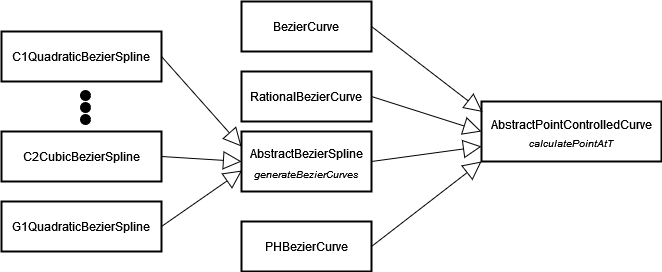

The diagram above was exported from draw.io. Its source (the exported page's mxGraphModel, read from the mxfile embedded in the PNG):
<mxGraphModel dx="1766" dy="1551" grid="1" gridSize="10" guides="1" tooltips="1" connect="1" arrows="1" fold="1" page="1" pageScale="1" pageWidth="827" pageHeight="583" math="0" shadow="0">
  <root>
    <mxCell id="0" />
    <mxCell id="1" parent="0" />
    <mxCell id="L792V39x15litVdkWeOh-18" value="BezierCurve" style="whiteSpace=wrap;strokeWidth=2;verticalAlign=middle;" parent="1" vertex="1">
      <mxGeometry x="-490" y="-500" width="130" height="50" as="geometry" />
    </mxCell>
    <mxCell id="L792V39x15litVdkWeOh-23" value="AbstractPointControlledCurve&#10;" style="strokeWidth=2;textShadow=0;fontStyle=0" parent="1" vertex="1">
      <mxGeometry x="-250" y="-400" width="180" height="60" as="geometry" />
    </mxCell>
    <mxCell id="wIcexeNxMYov8hJtN3G0-4" value="RationalBezierCurve" style="whiteSpace=wrap;strokeWidth=2;verticalAlign=middle;" vertex="1" parent="1">
      <mxGeometry x="-490" y="-430" width="130" height="50" as="geometry" />
    </mxCell>
    <mxCell id="wIcexeNxMYov8hJtN3G0-5" value="PHBezierCurve" style="whiteSpace=wrap;strokeWidth=2;verticalAlign=middle;" vertex="1" parent="1">
      <mxGeometry x="-490" y="-280" width="130" height="50" as="geometry" />
    </mxCell>
    <mxCell id="wIcexeNxMYov8hJtN3G0-6" value="AbstractBezierSpline&#10;" style="whiteSpace=wrap;strokeWidth=2;verticalAlign=middle;" vertex="1" parent="1">
      <mxGeometry x="-490" y="-370" width="130" height="60" as="geometry" />
    </mxCell>
    <mxCell id="wIcexeNxMYov8hJtN3G0-12" value="" style="endArrow=block;endSize=16;endFill=0;html=1;rounded=0;entryX=0.006;entryY=0.174;entryDx=0;entryDy=0;exitX=1;exitY=0.5;exitDx=0;exitDy=0;entryPerimeter=0;" edge="1" parent="1" source="L792V39x15litVdkWeOh-18" target="L792V39x15litVdkWeOh-23">
      <mxGeometry width="160" relative="1" as="geometry">
        <mxPoint x="-460" y="-420" as="sourcePoint" />
        <mxPoint x="-300" y="-420" as="targetPoint" />
      </mxGeometry>
    </mxCell>
    <mxCell id="wIcexeNxMYov8hJtN3G0-13" value="" style="endArrow=block;endSize=16;endFill=0;html=1;rounded=0;entryX=0;entryY=0.5;entryDx=0;entryDy=0;exitX=1;exitY=0.5;exitDx=0;exitDy=0;" edge="1" parent="1" source="wIcexeNxMYov8hJtN3G0-4" target="L792V39x15litVdkWeOh-23">
      <mxGeometry width="160" relative="1" as="geometry">
        <mxPoint x="-350" y="-380" as="sourcePoint" />
        <mxPoint x="-240" y="-283" as="targetPoint" />
      </mxGeometry>
    </mxCell>
    <mxCell id="wIcexeNxMYov8hJtN3G0-14" value="" style="endArrow=block;endSize=16;endFill=0;html=1;rounded=0;entryX=0;entryY=0.75;entryDx=0;entryDy=0;exitX=1;exitY=0.5;exitDx=0;exitDy=0;" edge="1" parent="1" target="L792V39x15litVdkWeOh-23">
      <mxGeometry width="160" relative="1" as="geometry">
        <mxPoint x="-360" y="-340" as="sourcePoint" />
        <mxPoint x="-250" y="-243" as="targetPoint" />
      </mxGeometry>
    </mxCell>
    <mxCell id="wIcexeNxMYov8hJtN3G0-15" value="" style="endArrow=block;endSize=16;endFill=0;html=1;rounded=0;exitX=1;exitY=0.5;exitDx=0;exitDy=0;entryX=0;entryY=1;entryDx=0;entryDy=0;" edge="1" parent="1" source="wIcexeNxMYov8hJtN3G0-5" target="L792V39x15litVdkWeOh-23">
      <mxGeometry width="160" relative="1" as="geometry">
        <mxPoint x="-330" y="-310" as="sourcePoint" />
        <mxPoint x="-260" y="-330" as="targetPoint" />
      </mxGeometry>
    </mxCell>
    <mxCell id="wIcexeNxMYov8hJtN3G0-16" value="C1QuadraticBezierSpline" style="whiteSpace=wrap;strokeWidth=2;verticalAlign=middle;" vertex="1" parent="1">
      <mxGeometry x="-730" y="-470" width="160" height="50" as="geometry" />
    </mxCell>
    <mxCell id="wIcexeNxMYov8hJtN3G0-17" value="C2CubicBezierSpline" style="whiteSpace=wrap;strokeWidth=2;verticalAlign=middle;" vertex="1" parent="1">
      <mxGeometry x="-730" y="-370" width="160" height="50" as="geometry" />
    </mxCell>
    <mxCell id="wIcexeNxMYov8hJtN3G0-18" value="G1QuadraticBezierSpline" style="whiteSpace=wrap;strokeWidth=2;verticalAlign=middle;" vertex="1" parent="1">
      <mxGeometry x="-730" y="-300" width="160" height="50" as="geometry" />
    </mxCell>
    <mxCell id="wIcexeNxMYov8hJtN3G0-19" value="" style="endArrow=block;endSize=16;endFill=0;html=1;rounded=0;entryX=0;entryY=0.25;entryDx=0;entryDy=0;exitX=1;exitY=0.5;exitDx=0;exitDy=0;" edge="1" parent="1" source="wIcexeNxMYov8hJtN3G0-16" target="wIcexeNxMYov8hJtN3G0-6">
      <mxGeometry width="160" relative="1" as="geometry">
        <mxPoint x="-580" y="-474" as="sourcePoint" />
        <mxPoint x="-469" y="-380" as="targetPoint" />
      </mxGeometry>
    </mxCell>
    <mxCell id="wIcexeNxMYov8hJtN3G0-20" value="" style="endArrow=block;endSize=16;endFill=0;html=1;rounded=0;entryX=0;entryY=0.5;entryDx=0;entryDy=0;exitX=1;exitY=0.5;exitDx=0;exitDy=0;" edge="1" parent="1" source="wIcexeNxMYov8hJtN3G0-17" target="wIcexeNxMYov8hJtN3G0-6">
      <mxGeometry width="160" relative="1" as="geometry">
        <mxPoint x="-580" y="-340" as="sourcePoint" />
        <mxPoint x="-500" y="-273" as="targetPoint" />
      </mxGeometry>
    </mxCell>
    <mxCell id="wIcexeNxMYov8hJtN3G0-21" value="" style="endArrow=block;endSize=16;endFill=0;html=1;rounded=0;entryX=0.004;entryY=0.65;entryDx=0;entryDy=0;exitX=1;exitY=0.5;exitDx=0;exitDy=0;entryPerimeter=0;" edge="1" parent="1" source="wIcexeNxMYov8hJtN3G0-18" target="wIcexeNxMYov8hJtN3G0-6">
      <mxGeometry width="160" relative="1" as="geometry">
        <mxPoint x="-560" y="-260" as="sourcePoint" />
        <mxPoint x="-480" y="-250" as="targetPoint" />
      </mxGeometry>
    </mxCell>
    <mxCell id="wIcexeNxMYov8hJtN3G0-22" value="" style="ellipse;whiteSpace=wrap;html=1;fillColor=#000000;" vertex="1" parent="1">
      <mxGeometry x="-651" y="-411" width="10" height="10" as="geometry" />
    </mxCell>
    <mxCell id="wIcexeNxMYov8hJtN3G0-27" value="" style="ellipse;whiteSpace=wrap;html=1;fillColor=#000000;" vertex="1" parent="1">
      <mxGeometry x="-651" y="-399" width="10" height="10" as="geometry" />
    </mxCell>
    <mxCell id="wIcexeNxMYov8hJtN3G0-28" value="" style="ellipse;whiteSpace=wrap;html=1;fillColor=#000000;" vertex="1" parent="1">
      <mxGeometry x="-651" y="-387" width="10" height="10" as="geometry" />
    </mxCell>
    <mxCell id="wIcexeNxMYov8hJtN3G0-29" value="&lt;font style=&quot;font-size: 10px;&quot;&gt;&lt;i&gt;calculatePointAtT&lt;/i&gt;&lt;/font&gt;" style="text;html=1;align=center;verticalAlign=middle;whiteSpace=wrap;rounded=0;" vertex="1" parent="1">
      <mxGeometry x="-190" y="-374" width="60" height="30" as="geometry" />
    </mxCell>
    <mxCell id="wIcexeNxMYov8hJtN3G0-31" value="&lt;font style=&quot;font-size: 10px;&quot;&gt;&lt;i&gt;generateBezierCurves&lt;/i&gt;&lt;/font&gt;" style="text;html=1;align=center;verticalAlign=middle;whiteSpace=wrap;rounded=0;" vertex="1" parent="1">
      <mxGeometry x="-455" y="-343" width="60" height="30" as="geometry" />
    </mxCell>
  </root>
</mxGraphModel>